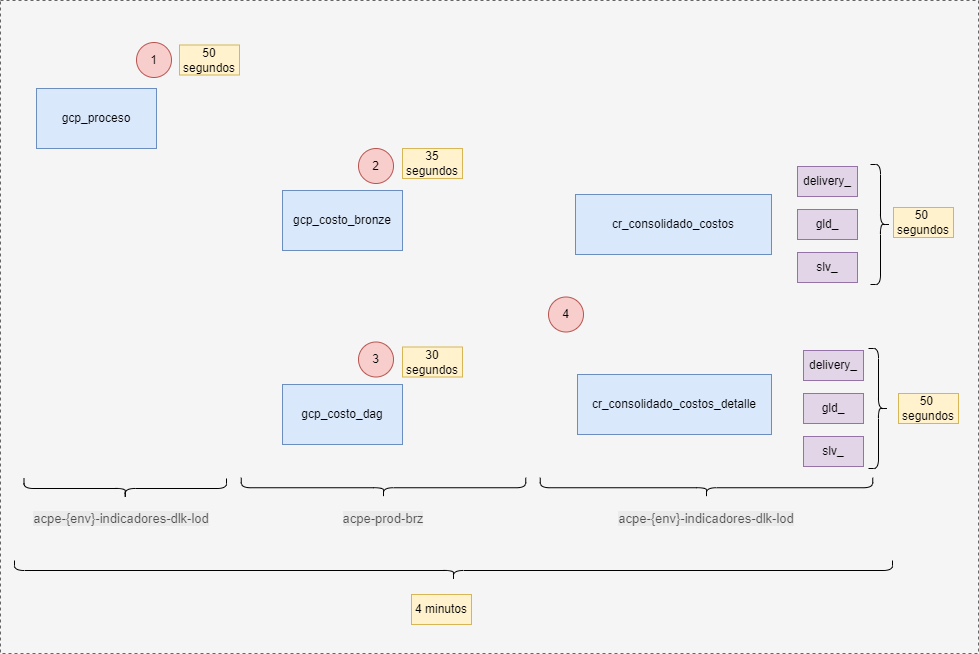

The diagram above was exported from draw.io. Its source (the exported page's mxGraphModel, read from the mxfile embedded in the PNG):
<mxGraphModel dx="1613" dy="776" grid="0" gridSize="10" guides="1" tooltips="1" connect="1" arrows="1" fold="1" page="1" pageScale="1" pageWidth="827" pageHeight="1169" math="0" shadow="0">
  <root>
    <mxCell id="0" />
    <mxCell id="1" parent="0" />
    <mxCell id="Y8HUvCFBTZLkNmpKQoI3-52" value="" style="rounded=0;whiteSpace=wrap;html=1;dashed=1;fillColor=#f5f5f5;fontColor=#333333;strokeColor=#666666;" vertex="1" parent="1">
      <mxGeometry x="24" y="15" width="978" height="653" as="geometry" />
    </mxCell>
    <mxCell id="Y8HUvCFBTZLkNmpKQoI3-1" value="gcp_proceso" style="rounded=0;whiteSpace=wrap;html=1;fillColor=#dae8fc;strokeColor=#6c8ebf;" vertex="1" parent="1">
      <mxGeometry x="60" y="103" width="120" height="60" as="geometry" />
    </mxCell>
    <mxCell id="Y8HUvCFBTZLkNmpKQoI3-2" value="&lt;span style=&quot;color: rgba(0, 0, 0, 0.66); font-family: Roboto, sans-serif; font-size: 13px; text-align: left; background-color: rgba(0, 0, 0, 0.04);&quot;&gt;acpe-{env}-indicadores-dlk-lod&lt;/span&gt;" style="text;html=1;align=center;verticalAlign=middle;whiteSpace=wrap;rounded=0;" vertex="1" parent="1">
      <mxGeometry x="52" y="518" width="186" height="30" as="geometry" />
    </mxCell>
    <mxCell id="Y8HUvCFBTZLkNmpKQoI3-3" value="1" style="ellipse;whiteSpace=wrap;html=1;aspect=fixed;fillColor=#f8cecc;strokeColor=#b85450;" vertex="1" parent="1">
      <mxGeometry x="160" y="57" width="35" height="35" as="geometry" />
    </mxCell>
    <mxCell id="Y8HUvCFBTZLkNmpKQoI3-4" value="gcp_costo_bronze" style="rounded=0;whiteSpace=wrap;html=1;fillColor=#dae8fc;strokeColor=#6c8ebf;" vertex="1" parent="1">
      <mxGeometry x="306" y="205" width="120" height="60" as="geometry" />
    </mxCell>
    <mxCell id="Y8HUvCFBTZLkNmpKQoI3-6" value="2" style="ellipse;whiteSpace=wrap;html=1;aspect=fixed;fillColor=#f8cecc;strokeColor=#b85450;" vertex="1" parent="1">
      <mxGeometry x="382" y="163" width="35" height="35" as="geometry" />
    </mxCell>
    <mxCell id="Y8HUvCFBTZLkNmpKQoI3-7" value="50 segundos" style="text;html=1;align=center;verticalAlign=middle;whiteSpace=wrap;rounded=0;fillColor=#fff2cc;strokeColor=#d6b656;" vertex="1" parent="1">
      <mxGeometry x="203" y="59.5" width="60" height="30" as="geometry" />
    </mxCell>
    <mxCell id="Y8HUvCFBTZLkNmpKQoI3-8" value="35 segundos" style="text;html=1;align=center;verticalAlign=middle;whiteSpace=wrap;rounded=0;fillColor=#fff2cc;strokeColor=#d6b656;" vertex="1" parent="1">
      <mxGeometry x="426" y="163" width="60" height="30" as="geometry" />
    </mxCell>
    <mxCell id="Y8HUvCFBTZLkNmpKQoI3-9" value="gcp_costo_dag" style="rounded=0;whiteSpace=wrap;html=1;fillColor=#dae8fc;strokeColor=#6c8ebf;" vertex="1" parent="1">
      <mxGeometry x="306" y="399" width="120" height="60" as="geometry" />
    </mxCell>
    <mxCell id="Y8HUvCFBTZLkNmpKQoI3-11" value="30 segundos" style="text;html=1;align=center;verticalAlign=middle;whiteSpace=wrap;rounded=0;fillColor=#fff2cc;strokeColor=#d6b656;" vertex="1" parent="1">
      <mxGeometry x="426" y="361.5" width="60" height="30" as="geometry" />
    </mxCell>
    <mxCell id="Y8HUvCFBTZLkNmpKQoI3-12" value="3" style="ellipse;whiteSpace=wrap;html=1;aspect=fixed;fillColor=#f8cecc;strokeColor=#b85450;" vertex="1" parent="1">
      <mxGeometry x="382" y="356.5" width="35" height="35" as="geometry" />
    </mxCell>
    <mxCell id="Y8HUvCFBTZLkNmpKQoI3-17" value="cr_consolidado_costos" style="rounded=0;whiteSpace=wrap;html=1;fillColor=#dae8fc;strokeColor=#6c8ebf;" vertex="1" parent="1">
      <mxGeometry x="599" y="209" width="196" height="60" as="geometry" />
    </mxCell>
    <mxCell id="Y8HUvCFBTZLkNmpKQoI3-18" value="cr_consolidado_costos_detalle" style="rounded=0;whiteSpace=wrap;html=1;fillColor=#dae8fc;strokeColor=#6c8ebf;" vertex="1" parent="1">
      <mxGeometry x="601" y="389" width="194" height="60" as="geometry" />
    </mxCell>
    <mxCell id="Y8HUvCFBTZLkNmpKQoI3-19" value="delivery_" style="text;html=1;align=center;verticalAlign=middle;whiteSpace=wrap;rounded=0;fillColor=#e1d5e7;strokeColor=#9673a6;" vertex="1" parent="1">
      <mxGeometry x="821" y="181" width="60" height="30" as="geometry" />
    </mxCell>
    <mxCell id="Y8HUvCFBTZLkNmpKQoI3-20" value="gld_" style="text;html=1;align=center;verticalAlign=middle;whiteSpace=wrap;rounded=0;fillColor=#e1d5e7;strokeColor=#9673a6;" vertex="1" parent="1">
      <mxGeometry x="821" y="224" width="60" height="30" as="geometry" />
    </mxCell>
    <mxCell id="Y8HUvCFBTZLkNmpKQoI3-21" value="slv_" style="text;html=1;align=center;verticalAlign=middle;whiteSpace=wrap;rounded=0;fillColor=#e1d5e7;strokeColor=#9673a6;" vertex="1" parent="1">
      <mxGeometry x="821" y="267" width="60" height="30" as="geometry" />
    </mxCell>
    <mxCell id="Y8HUvCFBTZLkNmpKQoI3-22" value="delivery_" style="text;html=1;align=center;verticalAlign=middle;whiteSpace=wrap;rounded=0;fillColor=#e1d5e7;strokeColor=#9673a6;" vertex="1" parent="1">
      <mxGeometry x="827" y="365" width="60" height="30" as="geometry" />
    </mxCell>
    <mxCell id="Y8HUvCFBTZLkNmpKQoI3-23" value="gld_" style="text;html=1;align=center;verticalAlign=middle;whiteSpace=wrap;rounded=0;fillColor=#e1d5e7;strokeColor=#9673a6;" vertex="1" parent="1">
      <mxGeometry x="827" y="408" width="60" height="30" as="geometry" />
    </mxCell>
    <mxCell id="Y8HUvCFBTZLkNmpKQoI3-24" value="slv_" style="text;html=1;align=center;verticalAlign=middle;whiteSpace=wrap;rounded=0;fillColor=#e1d5e7;strokeColor=#9673a6;" vertex="1" parent="1">
      <mxGeometry x="827" y="451" width="60" height="30" as="geometry" />
    </mxCell>
    <mxCell id="Y8HUvCFBTZLkNmpKQoI3-25" value="50&amp;nbsp;&lt;div&gt;segundos&lt;/div&gt;" style="text;html=1;align=center;verticalAlign=middle;whiteSpace=wrap;rounded=0;fillColor=#fff2cc;strokeColor=#d6b656;" vertex="1" parent="1">
      <mxGeometry x="917" y="222" width="60" height="30" as="geometry" />
    </mxCell>
    <mxCell id="Y8HUvCFBTZLkNmpKQoI3-34" value="4" style="ellipse;whiteSpace=wrap;html=1;aspect=fixed;fillColor=#f8cecc;strokeColor=#b85450;" vertex="1" parent="1">
      <mxGeometry x="572" y="311.5" width="35" height="35" as="geometry" />
    </mxCell>
    <mxCell id="Y8HUvCFBTZLkNmpKQoI3-37" value="" style="shape=curlyBracket;whiteSpace=wrap;html=1;rounded=1;flipH=1;labelPosition=right;verticalLabelPosition=middle;align=left;verticalAlign=middle;" vertex="1" parent="1">
      <mxGeometry x="894" y="179" width="20" height="120" as="geometry" />
    </mxCell>
    <mxCell id="Y8HUvCFBTZLkNmpKQoI3-38" value="50&amp;nbsp;&lt;div&gt;segundos&lt;/div&gt;" style="text;html=1;align=center;verticalAlign=middle;whiteSpace=wrap;rounded=0;fillColor=#fff2cc;strokeColor=#d6b656;" vertex="1" parent="1">
      <mxGeometry x="922" y="408" width="60" height="30" as="geometry" />
    </mxCell>
    <mxCell id="Y8HUvCFBTZLkNmpKQoI3-39" value="" style="shape=curlyBracket;whiteSpace=wrap;html=1;rounded=1;flipH=1;labelPosition=right;verticalLabelPosition=middle;align=left;verticalAlign=middle;" vertex="1" parent="1">
      <mxGeometry x="892" y="363" width="20" height="120" as="geometry" />
    </mxCell>
    <mxCell id="Y8HUvCFBTZLkNmpKQoI3-41" style="edgeStyle=orthogonalEdgeStyle;rounded=0;orthogonalLoop=1;jettySize=auto;html=1;exitX=0.5;exitY=1;exitDx=0;exitDy=0;" edge="1" parent="1">
      <mxGeometry relative="1" as="geometry">
        <mxPoint x="366" y="329" as="sourcePoint" />
        <mxPoint x="366" y="329" as="targetPoint" />
      </mxGeometry>
    </mxCell>
    <mxCell id="Y8HUvCFBTZLkNmpKQoI3-43" value="" style="shape=curlyBracket;whiteSpace=wrap;html=1;rounded=1;flipH=1;labelPosition=right;verticalLabelPosition=middle;align=left;verticalAlign=middle;rotation=90;" vertex="1" parent="1">
      <mxGeometry x="138.75" y="401.75" width="20" height="202.5" as="geometry" />
    </mxCell>
    <mxCell id="Y8HUvCFBTZLkNmpKQoI3-44" value="" style="shape=curlyBracket;whiteSpace=wrap;html=1;rounded=1;flipH=1;labelPosition=right;verticalLabelPosition=middle;align=left;verticalAlign=middle;rotation=90;" vertex="1" parent="1">
      <mxGeometry x="397" y="360" width="20" height="284.5" as="geometry" />
    </mxCell>
    <mxCell id="Y8HUvCFBTZLkNmpKQoI3-45" value="&lt;span style=&quot;color: rgba(0, 0, 0, 0.66); font-family: Roboto, sans-serif; font-size: 13px; text-align: left; background-color: rgba(0, 0, 0, 0.04);&quot;&gt;acpe-prod-brz&lt;/span&gt;" style="text;html=1;align=center;verticalAlign=middle;whiteSpace=wrap;rounded=0;" vertex="1" parent="1">
      <mxGeometry x="314" y="518" width="186" height="30" as="geometry" />
    </mxCell>
    <mxCell id="Y8HUvCFBTZLkNmpKQoI3-46" value="" style="shape=curlyBracket;whiteSpace=wrap;html=1;rounded=1;flipH=1;labelPosition=right;verticalLabelPosition=middle;align=left;verticalAlign=middle;rotation=90;" vertex="1" parent="1">
      <mxGeometry x="720" y="336" width="20" height="332.5" as="geometry" />
    </mxCell>
    <mxCell id="Y8HUvCFBTZLkNmpKQoI3-47" value="&lt;span style=&quot;color: rgba(0, 0, 0, 0.66); font-family: Roboto, sans-serif; font-size: 13px; text-align: left; background-color: rgba(0, 0, 0, 0.04);&quot;&gt;acpe-{env}-indicadores-dlk-lod&lt;/span&gt;" style="text;html=1;align=center;verticalAlign=middle;whiteSpace=wrap;rounded=0;" vertex="1" parent="1">
      <mxGeometry x="637" y="518" width="186" height="30" as="geometry" />
    </mxCell>
    <mxCell id="Y8HUvCFBTZLkNmpKQoI3-48" value="" style="shape=curlyBracket;whiteSpace=wrap;html=1;rounded=1;flipH=1;labelPosition=right;verticalLabelPosition=middle;align=left;verticalAlign=middle;rotation=90;" vertex="1" parent="1">
      <mxGeometry x="467" y="146" width="20" height="878" as="geometry" />
    </mxCell>
    <mxCell id="Y8HUvCFBTZLkNmpKQoI3-49" value="4 minutos" style="text;html=1;align=center;verticalAlign=middle;whiteSpace=wrap;rounded=0;fillColor=#fff2cc;strokeColor=#d6b656;" vertex="1" parent="1">
      <mxGeometry x="435" y="609" width="60" height="30" as="geometry" />
    </mxCell>
  </root>
</mxGraphModel>